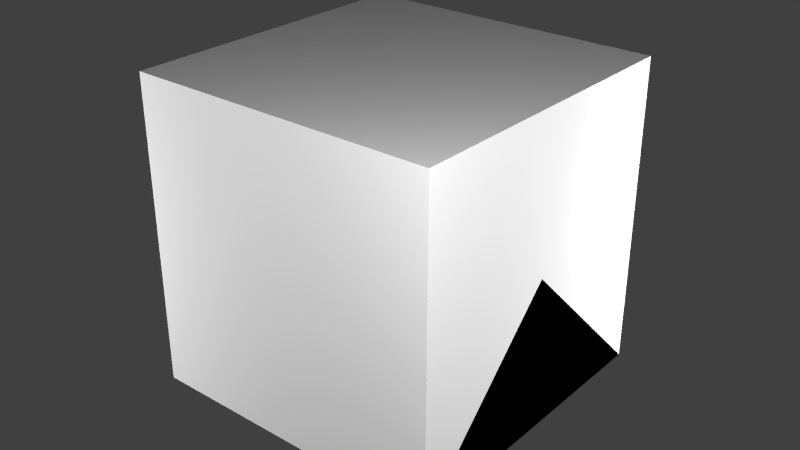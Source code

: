 # Source: TutoPlate.blend  (saved by Blender 2.67.0; exported with 4.5.12 LTS)
import bpy
from mathutils import Matrix  # noqa: F401  (used for matrix-valued properties, if any)

bpy.ops.wm.read_factory_settings(use_empty=True)
scene = bpy.context.scene
scene.name = 'Scene'

# ---- collections
col_collection_1 = bpy.data.collections.new('Collection 1'); scene.collection.children.link(col_collection_1)

# ---- materials (node trees are filled in below, after node groups)
mat_material = bpy.data.materials.new('Material')
mat_material.alpha_threshold = 0.0
mat_material.use_transparent_shadow = False
mat_material.roughness = 0.5
mat_material.line_color = (0.0, 0.0, 0.0, 1.0)

# ---- material node trees

# ---- world
world_world = bpy.data.worlds.new('World'); scene.world = world_world
world_world.color = (0.05088, 0.05088, 0.05088)
world_world.use_sun_shadow = False
world_world.sun_shadow_jitter_overblur = 0.0
world_world.cycles.sampling_method = 'MANUAL'
world_world.cycles.sample_map_resolution = 256

# ---- lights
light_point3 = bpy.data.lights.new('Point3', 'POINT')
light_point3.transmission_factor = 0.0
light_point3.energy = 100.0
light_point3.shadow_buffer_clip_start = 0.5
light_point3.shadow_soft_size = 0.1
light_point3.shadow_maximum_resolution = 0.006
light_point3.use_absolute_resolution = True
light_point3.cycles.use_multiple_importance_sampling = False
light_point2 = bpy.data.lights.new('Point2', 'POINT')
light_point2.transmission_factor = 0.0
light_point2.energy = 100.0
light_point2.shadow_buffer_clip_start = 0.5
light_point2.shadow_soft_size = 0.1
light_point2.shadow_maximum_resolution = 0.006
light_point2.use_absolute_resolution = True
light_point2.cycles.use_multiple_importance_sampling = False
light_point1 = bpy.data.lights.new('Point1', 'POINT')
light_point1.transmission_factor = 0.0
light_point1.energy = 100.0
light_point1.shadow_buffer_clip_start = 0.5
light_point1.shadow_soft_size = 0.1
light_point1.shadow_maximum_resolution = 0.006
light_point1.use_absolute_resolution = True
light_point1.cycles.use_multiple_importance_sampling = False
light_point0 = bpy.data.lights.new('Point0', 'POINT')
light_point0.transmission_factor = 0.0
light_point0.energy = 100.0
light_point0.shadow_buffer_clip_start = 0.5
light_point0.shadow_soft_size = 0.1
light_point0.shadow_maximum_resolution = 0.006
light_point0.use_absolute_resolution = True
light_point0.cycles.use_multiple_importance_sampling = False

# ---- meshes
me_halo = bpy.data.meshes.new('halo')
me_halo.from_pydata([(1.0, -1.0, 0.0), (-1.0, -1.0, 0.0), (1.0, 1.0, 0.0), (-1.0, 1.0, 0.0)], [], [(1, 0, 2, 3)])
_uv = me_halo.uv_layers.new(name='UVMap')
_uv.uv.foreach_set('vector', [0.5, 0.0, 1.0, 0.0, 1.0, 1.0, 0.5, 1.0])
me_halo.use_remesh_preserve_volume = False
me_halo.use_remesh_preserve_attributes = False
me_halo.use_mirror_vertex_groups = False
me_halo.update()
me_light = bpy.data.meshes.new('light')
me_light.from_pydata([(0.125, 0.3125, 0.0), (-0.125, 0.3125, 0.0), (-0.3125, 0.125, 0.0), (-0.3125, -0.125, 0.0), (0.3125, 0.125, 0.0), (0.3125, -0.125, 0.0), (0.125, -0.3125, 0.0), (-0.125, -0.3125, 0.0), (-0.09375, -0.25, 0.0), (0.09375, -0.25, 0.0), (0.25, -0.09375, 0.0), (0.25, 0.09375, 0.0), (0.09375, 0.25, 0.0), (-0.09375, 0.25, 0.0), (-0.25, 0.0875, 0.0), (-0.25, -0.09375, 0.0)], [], [(4, 11, 10, 5), (0, 12, 11, 4), (12, 0, 1, 13), (13, 1, 2, 14), (14, 2, 3, 15), (15, 3, 7, 8), (6, 9, 8, 7), (10, 9, 6, 5)])
_uv = me_light.uv_layers.new(name='UVMap')
_uv.uv.foreach_set('vector', [0.25, 0.03125, 0.25, 0.0, 0.2969, 0.0, 0.2969, 0.03125, 0.3438, 0.0, 0.3438, 0.03125, 0.2969, 0.03125, 0.2969, 0.0, 0.3438, 0.03125, 0.3438, 0.0, 0.3906, 0.0, 0.3906, 0.03125, 0.2656, 0.5, 0.25, 0.5, 0.25, 0.4062, 0.2656, 0.4062, 0.2656, 0.4062, 0.25, 0.4062, 0.25, 0.3125, 0.2656, 0.3125, 0.2656, 0.3125, 0.25, 0.3125, 0.25, 0.2188, 0.2656, 0.2188, 0.25, 0.125, 0.2656, 0.125, 0.2656, 0.2188, 0.25, 0.2188, 0.2656, 0.03125, 0.2656, 0.125, 0.25, 0.125, 0.25, 0.03125])
me_light.use_remesh_preserve_volume = False
me_light.use_remesh_preserve_attributes = False
me_light.use_mirror_vertex_groups = False
me_light.update()
me_main = bpy.data.meshes.new('main')
me_main.from_pydata([(-0.005723, 0.4766, 0.0), (-0.333, 0.3411, 0.0), (-0.4763, -0.005085, 0.0), (-0.3411, -0.333, 0.0), (0.005723, -0.4766, 0.0), (0.333, -0.3411, 0.0), (0.4766, 0.005723, 0.0), (0.3411, 0.333, 0.0), (0.3171, 0.2745, 0.0625), (0.4183, 0.03017, 0.0625), (0.2745, -0.3171, 0.0625), (0.03016, -0.4183, 0.0625), (-0.3171, -0.2745, 0.0625), (-0.4181, -0.0296, 0.0625), (-0.2745, 0.3171, 0.0625), (-0.03016, 0.4183, 0.0625)], [], [(11, 12, 3, 4), (10, 11, 4, 5), (9, 10, 5, 6), (8, 9, 6, 7), (15, 8, 7, 0), (14, 15, 0, 1), (13, 14, 1, 2), (12, 13, 2, 3), (14, 9, 8, 15), (14, 13, 10, 9), (13, 12, 11, 10), (5, 2, 1, 6), (6, 1, 0, 7), (4, 3, 2, 5)])
_uv = me_main.uv_layers.new(name='UVMap')
_uv.uv.foreach_set('vector', [0.1719, 0.5625, 0.07812, 0.5625, 0.07812, 0.5312, 0.1719, 0.5312, 0.2188, 0.6562, 0.1719, 0.5625, 0.1719, 0.5312, 0.2344, 0.6562, 0.2188, 0.8438, 0.2188, 0.6562, 0.2344, 0.6562, 0.2344, 0.8438, 0.1719, 0.9375, 0.2188, 0.8438, 0.2344, 0.8438, 0.1719, 0.9688, 0.07812, 0.9375, 0.1719, 0.9375, 0.1719, 0.9688, 0.07812, 0.9688, 0.03125, 0.8438, 0.07812, 0.9375, 0.07812, 0.9688, 0.01562, 0.8438, 0.03125, 0.6562, 0.03125, 0.8438, 0.01562, 0.8438, 0.01562, 0.6562, 0.07812, 0.5625, 0.03125, 0.6562, 0.01562, 0.6562, 0.07812, 0.5312, 0.03125, 0.8438, 0.2188, 0.8438, 0.1719, 0.9375, 0.07812, 0.9375, 0.03125, 0.8438, 0.03125, 0.6562, 0.2188, 0.6562, 0.2188, 0.8438, 0.03125, 0.6562, 0.07812, 0.5625, 0.1719, 0.5625, 0.2188, 0.6562, 0.2344, 0.1562, 0.01562, 0.1562, 0.01562, 0.3438, 0.2344, 0.3438, 0.2344, 0.3438, 0.01562, 0.3438, 0.07812, 0.4688, 0.1719, 0.4688, 0.1719, 0.03125, 0.07812, 0.03125, 0.01562, 0.1562, 0.2344, 0.1562])
me_main.use_remesh_preserve_volume = False
me_main.use_remesh_preserve_attributes = False
me_main.use_mirror_vertex_groups = False
me_main.update()
me_cube_002 = bpy.data.meshes.new('Cube.002')
me_cube_002.from_pydata([(0.5, 0.5, 0.0), (0.5, -0.5, 0.0), (-0.5, -0.5, 0.0), (-0.5, 0.5, 0.0), (0.5, -3.129e-07, 0.5), (-0.5, 7.451e-08, 0.5)], [], [(0, 1, 2, 3), (1, 4, 5, 2), (0, 4, 1), (2, 5, 3), (4, 0, 3, 5)])
me_cube_002.materials.append(mat_material)
me_cube_002.use_remesh_preserve_volume = False
me_cube_002.use_remesh_preserve_attributes = False
me_cube_002.use_mirror_vertex_groups = False
me_cube_002.update()
me_cube_001 = bpy.data.meshes.new('Cube.001')
me_cube_001.from_pydata([(0.5, 0.5, 0.0), (0.5, -0.5, 0.0), (-0.5, -0.5, 0.0), (-0.5, 0.5, 0.0), (-8.196e-08, -1.192e-07, 0.5)], [], [(0, 1, 2, 3), (0, 4, 1), (1, 4, 2), (2, 4, 3), (4, 0, 3)])
me_cube_001.materials.append(mat_material)
me_cube_001.use_remesh_preserve_volume = False
me_cube_001.use_remesh_preserve_attributes = False
me_cube_001.use_mirror_vertex_groups = False
me_cube_001.update()
me_cube = bpy.data.meshes.new('Cube')
me_cube.from_pydata([(0.5, 0.5, 0.0), (0.5, -0.5, 0.0), (-0.5, -0.5, 0.0), (-0.5, 0.5, 0.0), (0.5, 0.5, 1.0), (0.5, -0.5, 1.0), (-0.5, -0.5, 1.0), (-0.5, 0.5, 1.0)], [], [(0, 1, 2, 3), (4, 7, 6, 5), (0, 4, 5, 1), (1, 5, 6, 2), (2, 6, 7, 3), (4, 0, 3, 7)])
me_cube.materials.append(mat_material)
me_cube.use_remesh_preserve_volume = False
me_cube.use_remesh_preserve_attributes = False
me_cube.use_mirror_vertex_groups = False
me_cube.update()

# ---- objects
ob_halo = bpy.data.objects.new('halo', me_halo)
ob_light = bpy.data.objects.new('light', me_light)
ob_main = bpy.data.objects.new('main', me_main)
ob_point3 = bpy.data.objects.new('Point3', light_point3)
ob_point2 = bpy.data.objects.new('Point2', light_point2)
ob_point1 = bpy.data.objects.new('Point1', light_point1)
ob_point0 = bpy.data.objects.new('Point0', light_point0)
ob_minecraft_2_edge_connectivity = bpy.data.objects.new('Minecraft 2 Edge Connectivity', me_cube_002)
ob_minecraft_4_edge_connectivity = bpy.data.objects.new('Minecraft 4 Edge Connectivity', me_cube_001)
ob_minecraft_block = bpy.data.objects.new('Minecraft Block', me_cube)

# ---- transforms, parenting, visibility, modifiers, constraints
ob_halo.location = (0.0, 0.0, 0.07031)
ob_halo.scale = (0.5, 0.5, 0.5)
ob_halo.lineart.crease_threshold = 0.0
ob_light.location = (0.0, 0.0, 0.06641)
ob_light.lineart.crease_threshold = 0.0
ob_main.location = (0.0, 0.0, 0.0)
ob_main.rotation_euler = (0.0, 0.0, 0.3927)
ob_main.lineart.crease_threshold = 0.0
ob_point3.location = (-1.642, -1.35, 0.5249)
ob_point3.hide_select = True
ob_point3.lineart.crease_threshold = 0.0
ob_point2.location = (1.358, 1.15, 0.5249)
ob_point2.hide_select = True
ob_point2.lineart.crease_threshold = 0.0
ob_point1.location = (-1.642, 1.15, -0.7251)
ob_point1.hide_select = True
ob_point1.lineart.crease_threshold = 0.0
ob_point0.location = (1.354, -1.362, 1.556)
ob_point0.hide_select = True
ob_point0.lineart.crease_threshold = 0.0
ob_minecraft_2_edge_connectivity.location = (0.0, 0.0, 0.0)
ob_minecraft_2_edge_connectivity.lock_location = (True, True, True)
ob_minecraft_2_edge_connectivity.lock_rotation = (True, True, True)
ob_minecraft_2_edge_connectivity.lock_rotations_4d = False
ob_minecraft_2_edge_connectivity.lock_scale = (True, True, True)
ob_minecraft_2_edge_connectivity.empty_display_type = 'ARROWS'
ob_minecraft_2_edge_connectivity.hide_select = True
ob_minecraft_2_edge_connectivity.display_type = 'WIRE'
ob_minecraft_2_edge_connectivity.lineart.crease_threshold = 0.0
ob_minecraft_4_edge_connectivity.location = (0.0, 0.0, 0.0)
ob_minecraft_4_edge_connectivity.lock_location = (True, True, True)
ob_minecraft_4_edge_connectivity.lock_rotation = (True, True, True)
ob_minecraft_4_edge_connectivity.lock_rotations_4d = False
ob_minecraft_4_edge_connectivity.lock_scale = (True, True, True)
ob_minecraft_4_edge_connectivity.empty_display_type = 'ARROWS'
ob_minecraft_4_edge_connectivity.hide_select = True
ob_minecraft_4_edge_connectivity.display_type = 'WIRE'
ob_minecraft_4_edge_connectivity.lineart.crease_threshold = 0.0
ob_minecraft_block.location = (0.0, 0.0, 0.0)
ob_minecraft_block.lock_location = (True, True, True)
ob_minecraft_block.lock_rotation = (True, True, True)
ob_minecraft_block.lock_rotations_4d = False
ob_minecraft_block.lock_scale = (True, True, True)
ob_minecraft_block.empty_display_type = 'ARROWS'
ob_minecraft_block.hide_select = True
ob_minecraft_block.display_type = 'WIRE'
ob_minecraft_block.lineart.crease_threshold = 0.0

# ---- collection membership
col_collection_1.objects.link(ob_halo)
col_collection_1.objects.link(ob_light)
col_collection_1.objects.link(ob_main)
col_collection_1.objects.link(ob_point3)
col_collection_1.objects.link(ob_point2)
col_collection_1.objects.link(ob_point1)
col_collection_1.objects.link(ob_point0)
col_collection_1.objects.link(ob_minecraft_2_edge_connectivity)
col_collection_1.objects.link(ob_minecraft_4_edge_connectivity)
col_collection_1.objects.link(ob_minecraft_block)

# ---- scene / render settings (as saved in the file)
scene.frame_start = 1; scene.frame_end = 250; scene.frame_set(1)
scene.render.engine = 'BLENDER_EEVEE_NEXT'
scene.render.image_settings.color_mode = 'RGB'
scene.render.image_settings.compression = 90
scene.render.resolution_percentage = 50
scene.render.dither_intensity = 0.0
scene.render.bake_margin = 2
scene.cycles.use_denoising = False
scene.cycles.samples = 10
scene.cycles.sampling_pattern = 'TABULATED_SOBOL'
scene.cycles.light_sampling_threshold = 0.0
scene.cycles.use_adaptive_sampling = False
scene.cycles.use_light_tree = False
scene.cycles.blur_glossy = 0.0
scene.cycles.volume_bounces = 1
scene.cycles.pixel_filter_type = 'GAUSSIAN'
scene.cycles.sample_clamp_indirect = 0.0
scene.view_settings.view_transform = 'Standard'
bpy.context.view_layer.update()

# ---- added for rendering (the .blend has no active camera): camera
cam_auto = bpy.data.cameras.new('AutoCamera')
cam_auto.lens = 50.0
cam_auto.sensor_width = 36.0
cam_auto.clip_end = 1000.0
ob_auto_camera = bpy.data.objects.new('AutoCamera', cam_auto)
scene.collection.objects.link(ob_auto_camera)
ob_auto_camera.location = (1.87384, -2.24841, 1.99898)
ob_auto_camera.rotation_euler = (1.09748, -7.21219e-08, 0.694738)
scene.camera = ob_auto_camera
bpy.context.view_layer.update()
